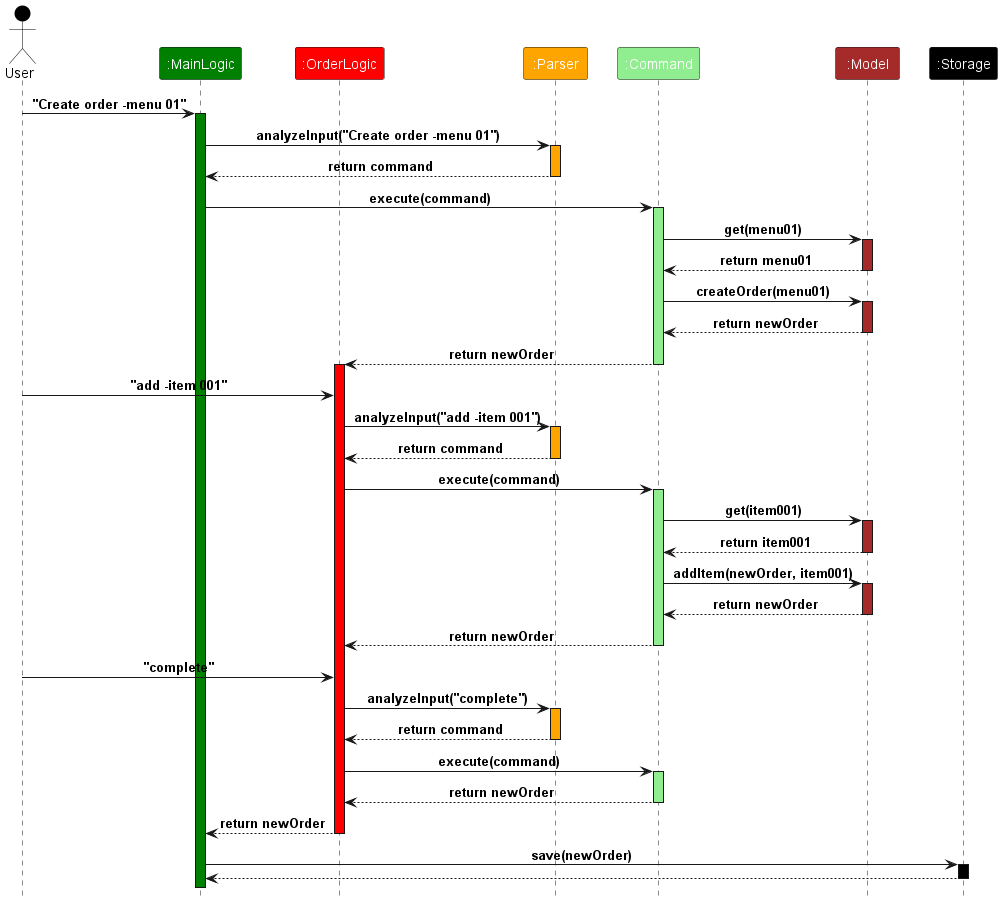

The diagram above was rendered by PlantUML. Its source (embedded in the PNG):
@startuml
!include style.puml

Actor User as user USER_COLOR
Participant ":MainLogic" as mainLogic MAIN_LOGIC_COLOR
Participant ":OrderLogic" as subLogic SUB_LOGIC_COLOR
Participant ":Parser" as parser PARSER_COLOR
Participant ":Command" as command COMMAND_COLOR
Participant ":Model" as model MODEL_COLOR
participant ":Storage" as storage STORAGE_COLOR


user -> mainLogic : "Create order -menu 01"
activate mainLogic MAIN_LOGIC_COLOR
mainLogic -> parser : analyzeInput("Create order -menu 01")
activate parser PARSER_COLOR
parser --> mainLogic : return command
deactivate parser
mainLogic -> command : execute(command)
activate command COMMAND_COLOR
command -> model : get(menu01)
activate model MODEL_COLOR
model --> command : return menu01
deactivate model
command -> model : createOrder(menu01)
activate model MODEL_COLOR
model --> command : return newOrder
deactivate model
command --> subLogic : return newOrder
deactivate command
activate subLogic SUB_LOGIC_COLOR
user -> subLogic : "add -item 001"
subLogic -> parser : analyzeInput("add -item 001")
activate parser PARSER_COLOR
parser --> subLogic : return command
deactivate parser
subLogic -> command : execute(command)
activate command COMMAND_COLOR
command -> model : get(item001)
activate model MODEL_COLOR
model --> command : return item001
deactivate model
command -> model : addItem(newOrder, item001)
activate model MODEL_COLOR
model --> command : return newOrder
deactivate model
command --> subLogic : return newOrder
deactivate command
user -> subLogic : "complete"
subLogic -> parser : analyzeInput("complete")
activate parser PARSER_COLOR
parser --> subLogic : return command
deactivate parser
subLogic -> command : execute(command)
activate command COMMAND_COLOR
command --> subLogic : return newOrder
deactivate command
subLogic --> mainLogic : return newOrder
deactivate subLogic
mainLogic -> storage : save(newOrder)
activate storage STORAGE_COLOR
storage --> mainLogic
deactivate storage




@enduml